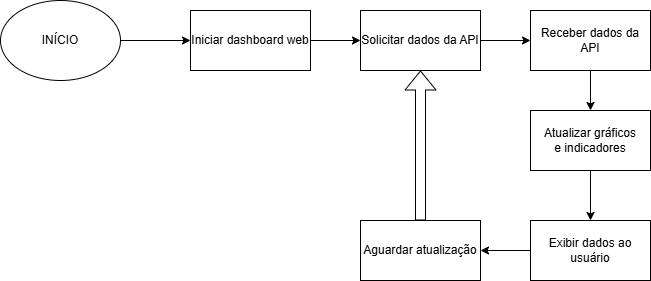

The diagram above was exported from draw.io. Its source (the exported page's mxGraphModel, read from the mxfile embedded in the PNG):
<mxGraphModel dx="818" dy="489" grid="1" gridSize="10" guides="1" tooltips="1" connect="1" arrows="1" fold="1" page="1" pageScale="1" pageWidth="827" pageHeight="1169" math="0" shadow="0">
  <root>
    <mxCell id="WIyWlLk6GJQsqaUBKTNV-0" />
    <mxCell id="WIyWlLk6GJQsqaUBKTNV-1" parent="WIyWlLk6GJQsqaUBKTNV-0" />
    <mxCell id="ZGoj_zSiG-QYWzscm1I3-0" parent="WIyWlLk6GJQsqaUBKTNV-1" style="ellipse;whiteSpace=wrap;html=1;" value="INÍCIO" vertex="1">
      <mxGeometry height="80" width="120" x="50" y="40" as="geometry" />
    </mxCell>
    <mxCell id="ZGoj_zSiG-QYWzscm1I3-1" parent="WIyWlLk6GJQsqaUBKTNV-1" style="rounded=0;whiteSpace=wrap;html=1;" value="Iniciar dashboard web" vertex="1">
      <mxGeometry height="60" width="120" x="240" y="50" as="geometry" />
    </mxCell>
    <mxCell id="ZGoj_zSiG-QYWzscm1I3-2" parent="WIyWlLk6GJQsqaUBKTNV-1" style="rounded=0;whiteSpace=wrap;html=1;strokeWidth=1;" value="Solicitar dados da API" vertex="1">
      <mxGeometry height="60" width="120" x="410" y="50" as="geometry" />
    </mxCell>
    <mxCell id="ZGoj_zSiG-QYWzscm1I3-3" parent="WIyWlLk6GJQsqaUBKTNV-1" style="rounded=0;whiteSpace=wrap;html=1;" value="Receber dados da API" vertex="1">
      <mxGeometry height="60" width="120" x="580" y="50" as="geometry" />
    </mxCell>
    <mxCell id="ZGoj_zSiG-QYWzscm1I3-4" parent="WIyWlLk6GJQsqaUBKTNV-1" style="rounded=0;whiteSpace=wrap;html=1;" value="Atualizar gráficos&lt;br&gt;e indicadores" vertex="1">
      <mxGeometry height="60" width="120" x="580" y="150" as="geometry" />
    </mxCell>
    <mxCell id="ZGoj_zSiG-QYWzscm1I3-5" parent="WIyWlLk6GJQsqaUBKTNV-1" style="rounded=0;whiteSpace=wrap;html=1;" value="Exibir dados ao usuário" vertex="1">
      <mxGeometry height="60" width="120" x="580" y="260" as="geometry" />
    </mxCell>
    <mxCell id="ZGoj_zSiG-QYWzscm1I3-6" parent="WIyWlLk6GJQsqaUBKTNV-1" style="rounded=0;whiteSpace=wrap;html=1;" value="Aguardar atualização" vertex="1">
      <mxGeometry height="60" width="120" x="410" y="260" as="geometry" />
    </mxCell>
    <mxCell id="ZGoj_zSiG-QYWzscm1I3-7" edge="1" parent="WIyWlLk6GJQsqaUBKTNV-1" source="ZGoj_zSiG-QYWzscm1I3-0" style="endArrow=classic;html=1;rounded=0;exitX=1;exitY=0.5;exitDx=0;exitDy=0;entryX=0;entryY=0.5;entryDx=0;entryDy=0;" target="ZGoj_zSiG-QYWzscm1I3-1" value="">
      <mxGeometry height="50" relative="1" width="50" as="geometry">
        <mxPoint x="390" y="280" as="sourcePoint" />
        <mxPoint x="440" y="230" as="targetPoint" />
      </mxGeometry>
    </mxCell>
    <mxCell id="ZGoj_zSiG-QYWzscm1I3-9" edge="1" parent="WIyWlLk6GJQsqaUBKTNV-1" source="ZGoj_zSiG-QYWzscm1I3-1" style="endArrow=classic;html=1;rounded=0;exitX=1;exitY=0.5;exitDx=0;exitDy=0;entryX=0;entryY=0.5;entryDx=0;entryDy=0;" target="ZGoj_zSiG-QYWzscm1I3-2" value="">
      <mxGeometry height="50" relative="1" width="50" as="geometry">
        <mxPoint x="250" y="190" as="sourcePoint" />
        <mxPoint x="320" y="190" as="targetPoint" />
      </mxGeometry>
    </mxCell>
    <mxCell id="ZGoj_zSiG-QYWzscm1I3-10" edge="1" parent="WIyWlLk6GJQsqaUBKTNV-1" source="ZGoj_zSiG-QYWzscm1I3-2" style="endArrow=classic;html=1;rounded=0;exitX=1;exitY=0.5;exitDx=0;exitDy=0;entryX=0;entryY=0.5;entryDx=0;entryDy=0;" target="ZGoj_zSiG-QYWzscm1I3-3" value="">
      <mxGeometry height="50" relative="1" width="50" as="geometry">
        <mxPoint x="400" y="180" as="sourcePoint" />
        <mxPoint x="470" y="180" as="targetPoint" />
      </mxGeometry>
    </mxCell>
    <mxCell id="ZGoj_zSiG-QYWzscm1I3-11" edge="1" parent="WIyWlLk6GJQsqaUBKTNV-1" source="ZGoj_zSiG-QYWzscm1I3-3" style="endArrow=classic;html=1;rounded=0;exitX=0.5;exitY=1;exitDx=0;exitDy=0;entryX=0.5;entryY=0;entryDx=0;entryDy=0;" target="ZGoj_zSiG-QYWzscm1I3-4" value="">
      <mxGeometry height="50" relative="1" width="50" as="geometry">
        <mxPoint x="490" y="170" as="sourcePoint" />
        <mxPoint x="560" y="170" as="targetPoint" />
      </mxGeometry>
    </mxCell>
    <mxCell id="ZGoj_zSiG-QYWzscm1I3-12" edge="1" parent="WIyWlLk6GJQsqaUBKTNV-1" source="ZGoj_zSiG-QYWzscm1I3-4" style="endArrow=classic;html=1;rounded=0;exitX=0.5;exitY=1;exitDx=0;exitDy=0;entryX=0.5;entryY=0;entryDx=0;entryDy=0;" target="ZGoj_zSiG-QYWzscm1I3-5" value="">
      <mxGeometry height="50" relative="1" width="50" as="geometry">
        <mxPoint x="440" y="200" as="sourcePoint" />
        <mxPoint x="510" y="200" as="targetPoint" />
      </mxGeometry>
    </mxCell>
    <mxCell id="ZGoj_zSiG-QYWzscm1I3-13" edge="1" parent="WIyWlLk6GJQsqaUBKTNV-1" source="ZGoj_zSiG-QYWzscm1I3-5" style="endArrow=classic;html=1;rounded=0;exitX=0;exitY=0.5;exitDx=0;exitDy=0;entryX=1;entryY=0.5;entryDx=0;entryDy=0;" target="ZGoj_zSiG-QYWzscm1I3-6" value="">
      <mxGeometry height="50" relative="1" width="50" as="geometry">
        <mxPoint x="440" y="170" as="sourcePoint" />
        <mxPoint x="510" y="170" as="targetPoint" />
      </mxGeometry>
    </mxCell>
    <mxCell id="ZGoj_zSiG-QYWzscm1I3-14" edge="1" parent="WIyWlLk6GJQsqaUBKTNV-1" source="ZGoj_zSiG-QYWzscm1I3-6" style="shape=flexArrow;endArrow=classic;html=1;rounded=0;entryX=0.5;entryY=1;entryDx=0;entryDy=0;exitX=0.5;exitY=0;exitDx=0;exitDy=0;" target="ZGoj_zSiG-QYWzscm1I3-2" value="">
      <mxGeometry height="50" relative="1" width="50" as="geometry">
        <mxPoint x="390" y="280" as="sourcePoint" />
        <mxPoint x="440" y="230" as="targetPoint" />
      </mxGeometry>
    </mxCell>
  </root>
</mxGraphModel>